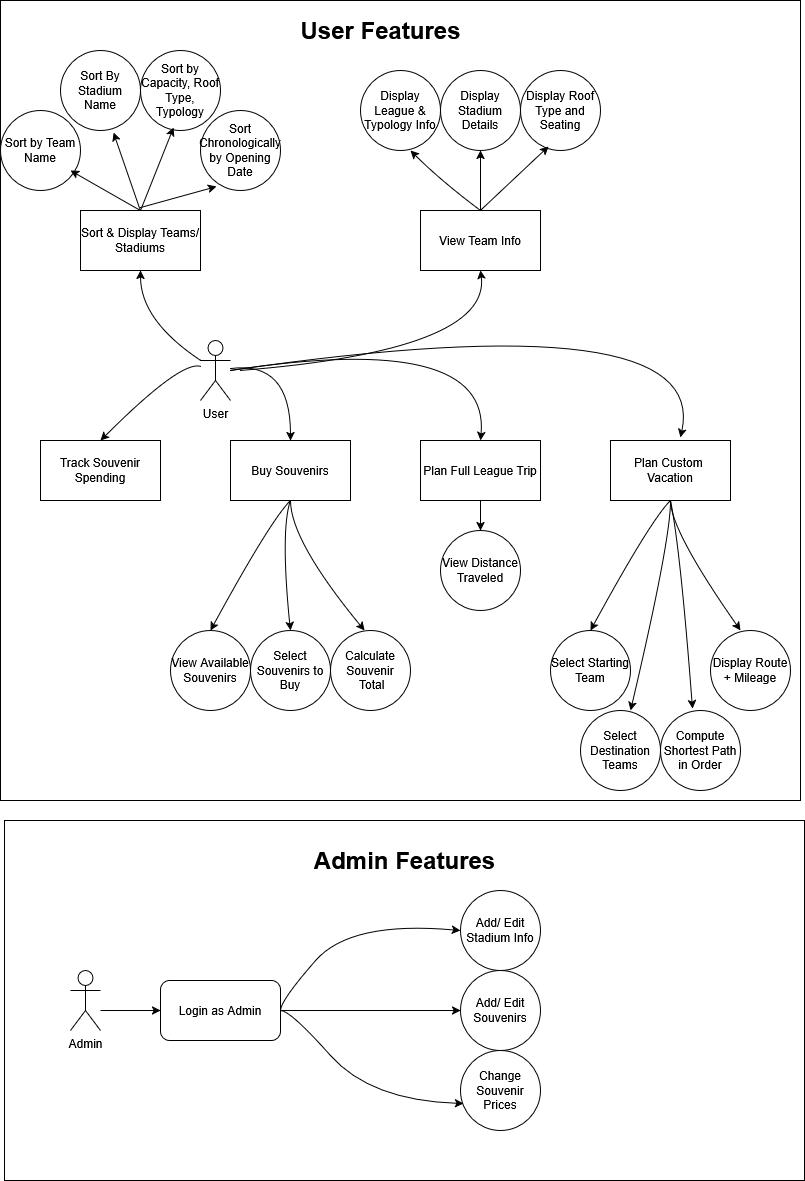

The diagram above was exported from draw.io. Its source (the exported page's mxGraphModel, read from the mxfile embedded in the PNG):
<mxGraphModel dx="1428" dy="1920" grid="1" gridSize="10" guides="1" tooltips="1" connect="1" arrows="1" fold="1" page="1" pageScale="1" pageWidth="827" pageHeight="1169" math="0" shadow="0">
  <root>
    <mxCell id="WIyWlLk6GJQsqaUBKTNV-0" />
    <mxCell id="WIyWlLk6GJQsqaUBKTNV-1" parent="WIyWlLk6GJQsqaUBKTNV-0" />
    <mxCell id="wwAv818Hf3KxkcwQ8IZ--97" value="" style="rounded=0;whiteSpace=wrap;html=1;" vertex="1" parent="WIyWlLk6GJQsqaUBKTNV-1">
      <mxGeometry x="14" y="780" width="800" height="360" as="geometry" />
    </mxCell>
    <mxCell id="wwAv818Hf3KxkcwQ8IZ--96" value="" style="whiteSpace=wrap;html=1;aspect=fixed;" vertex="1" parent="WIyWlLk6GJQsqaUBKTNV-1">
      <mxGeometry x="10" y="-40" width="800" height="800" as="geometry" />
    </mxCell>
    <mxCell id="wwAv818Hf3KxkcwQ8IZ--0" value="User" style="shape=umlActor;verticalLabelPosition=bottom;verticalAlign=top;html=1;outlineConnect=0;" vertex="1" parent="WIyWlLk6GJQsqaUBKTNV-1">
      <mxGeometry x="210" y="300" width="30" height="60" as="geometry" />
    </mxCell>
    <mxCell id="wwAv818Hf3KxkcwQ8IZ--3" value="Track Souvenir Spending" style="rounded=0;whiteSpace=wrap;html=1;" vertex="1" parent="WIyWlLk6GJQsqaUBKTNV-1">
      <mxGeometry x="50" y="400" width="120" height="60" as="geometry" />
    </mxCell>
    <mxCell id="wwAv818Hf3KxkcwQ8IZ--4" value="Buy Souvenirs" style="rounded=0;whiteSpace=wrap;html=1;" vertex="1" parent="WIyWlLk6GJQsqaUBKTNV-1">
      <mxGeometry x="240" y="400" width="120" height="60" as="geometry" />
    </mxCell>
    <mxCell id="wwAv818Hf3KxkcwQ8IZ--60" style="edgeStyle=orthogonalEdgeStyle;rounded=0;orthogonalLoop=1;jettySize=auto;html=1;exitX=0.5;exitY=1;exitDx=0;exitDy=0;entryX=0.5;entryY=0;entryDx=0;entryDy=0;" edge="1" parent="WIyWlLk6GJQsqaUBKTNV-1" source="wwAv818Hf3KxkcwQ8IZ--8" target="wwAv818Hf3KxkcwQ8IZ--49">
      <mxGeometry relative="1" as="geometry" />
    </mxCell>
    <mxCell id="wwAv818Hf3KxkcwQ8IZ--8" value="Plan Full League Trip" style="rounded=0;whiteSpace=wrap;html=1;" vertex="1" parent="WIyWlLk6GJQsqaUBKTNV-1">
      <mxGeometry x="430" y="400" width="120" height="60" as="geometry" />
    </mxCell>
    <mxCell id="wwAv818Hf3KxkcwQ8IZ--10" value="&lt;div&gt;Plan Custom&amp;nbsp;&lt;/div&gt;&lt;div&gt;Vacation&lt;/div&gt;" style="rounded=0;whiteSpace=wrap;html=1;" vertex="1" parent="WIyWlLk6GJQsqaUBKTNV-1">
      <mxGeometry x="620" y="400" width="120" height="60" as="geometry" />
    </mxCell>
    <mxCell id="wwAv818Hf3KxkcwQ8IZ--46" value="View Available Souvenirs" style="ellipse;whiteSpace=wrap;html=1;aspect=fixed;" vertex="1" parent="WIyWlLk6GJQsqaUBKTNV-1">
      <mxGeometry x="180" y="590" width="80" height="80" as="geometry" />
    </mxCell>
    <mxCell id="wwAv818Hf3KxkcwQ8IZ--47" value="Select Souvenirs to Buy" style="ellipse;whiteSpace=wrap;html=1;aspect=fixed;" vertex="1" parent="WIyWlLk6GJQsqaUBKTNV-1">
      <mxGeometry x="260" y="590" width="80" height="80" as="geometry" />
    </mxCell>
    <mxCell id="wwAv818Hf3KxkcwQ8IZ--48" value="&lt;div&gt;Calculate Souvenir&lt;/div&gt;&lt;div&gt;&amp;nbsp;Total&lt;/div&gt;" style="ellipse;whiteSpace=wrap;html=1;aspect=fixed;" vertex="1" parent="WIyWlLk6GJQsqaUBKTNV-1">
      <mxGeometry x="340" y="590" width="80" height="80" as="geometry" />
    </mxCell>
    <mxCell id="wwAv818Hf3KxkcwQ8IZ--49" value="View Distance Traveled" style="ellipse;whiteSpace=wrap;html=1;aspect=fixed;" vertex="1" parent="WIyWlLk6GJQsqaUBKTNV-1">
      <mxGeometry x="450" y="490" width="80" height="80" as="geometry" />
    </mxCell>
    <mxCell id="wwAv818Hf3KxkcwQ8IZ--50" value="Select Starting Team" style="ellipse;whiteSpace=wrap;html=1;aspect=fixed;" vertex="1" parent="WIyWlLk6GJQsqaUBKTNV-1">
      <mxGeometry x="560" y="590" width="80" height="80" as="geometry" />
    </mxCell>
    <mxCell id="wwAv818Hf3KxkcwQ8IZ--51" value="Select Destination Teams" style="ellipse;whiteSpace=wrap;html=1;aspect=fixed;" vertex="1" parent="WIyWlLk6GJQsqaUBKTNV-1">
      <mxGeometry x="590" y="670" width="80" height="80" as="geometry" />
    </mxCell>
    <mxCell id="wwAv818Hf3KxkcwQ8IZ--52" value="Compute Shortest Path in Order" style="ellipse;whiteSpace=wrap;html=1;aspect=fixed;" vertex="1" parent="WIyWlLk6GJQsqaUBKTNV-1">
      <mxGeometry x="670" y="670" width="80" height="80" as="geometry" />
    </mxCell>
    <mxCell id="wwAv818Hf3KxkcwQ8IZ--53" value="Display Route + Mileage" style="ellipse;whiteSpace=wrap;html=1;aspect=fixed;" vertex="1" parent="WIyWlLk6GJQsqaUBKTNV-1">
      <mxGeometry x="720" y="590" width="80" height="80" as="geometry" />
    </mxCell>
    <mxCell id="wwAv818Hf3KxkcwQ8IZ--56" value="" style="curved=1;endArrow=classic;html=1;rounded=0;exitX=0.5;exitY=1;exitDx=0;exitDy=0;entryX=0.5;entryY=0;entryDx=0;entryDy=0;" edge="1" parent="WIyWlLk6GJQsqaUBKTNV-1" source="wwAv818Hf3KxkcwQ8IZ--10" target="wwAv818Hf3KxkcwQ8IZ--50">
      <mxGeometry width="50" height="50" relative="1" as="geometry">
        <mxPoint x="660" y="530" as="sourcePoint" />
        <mxPoint x="710" y="480" as="targetPoint" />
        <Array as="points">
          <mxPoint x="660" y="480" />
        </Array>
      </mxGeometry>
    </mxCell>
    <mxCell id="wwAv818Hf3KxkcwQ8IZ--57" value="" style="curved=1;endArrow=classic;html=1;rounded=0;entryX=0.5;entryY=0;entryDx=0;entryDy=0;" edge="1" parent="WIyWlLk6GJQsqaUBKTNV-1">
      <mxGeometry width="50" height="50" relative="1" as="geometry">
        <mxPoint x="680" y="460" as="sourcePoint" />
        <mxPoint x="750" y="590" as="targetPoint" />
        <Array as="points">
          <mxPoint x="680" y="490" />
        </Array>
      </mxGeometry>
    </mxCell>
    <mxCell id="wwAv818Hf3KxkcwQ8IZ--58" value="" style="curved=1;endArrow=classic;html=1;rounded=0;entryX=0.625;entryY=0;entryDx=0;entryDy=0;entryPerimeter=0;" edge="1" parent="WIyWlLk6GJQsqaUBKTNV-1" target="wwAv818Hf3KxkcwQ8IZ--51">
      <mxGeometry width="50" height="50" relative="1" as="geometry">
        <mxPoint x="680" y="460" as="sourcePoint" />
        <mxPoint x="620" y="610" as="targetPoint" />
        <Array as="points">
          <mxPoint x="680" y="500" />
        </Array>
      </mxGeometry>
    </mxCell>
    <mxCell id="wwAv818Hf3KxkcwQ8IZ--59" value="" style="curved=1;endArrow=classic;html=1;rounded=0;entryX=0.4;entryY=-0.025;entryDx=0;entryDy=0;entryPerimeter=0;" edge="1" parent="WIyWlLk6GJQsqaUBKTNV-1" target="wwAv818Hf3KxkcwQ8IZ--52">
      <mxGeometry width="50" height="50" relative="1" as="geometry">
        <mxPoint x="680" y="460" as="sourcePoint" />
        <mxPoint x="630" y="620" as="targetPoint" />
        <Array as="points">
          <mxPoint x="690" y="510" />
        </Array>
      </mxGeometry>
    </mxCell>
    <mxCell id="wwAv818Hf3KxkcwQ8IZ--61" value="" style="curved=1;endArrow=classic;html=1;rounded=0;exitX=0.5;exitY=1;exitDx=0;exitDy=0;entryX=0.5;entryY=0;entryDx=0;entryDy=0;" edge="1" parent="WIyWlLk6GJQsqaUBKTNV-1">
      <mxGeometry width="50" height="50" relative="1" as="geometry">
        <mxPoint x="300" y="460" as="sourcePoint" />
        <mxPoint x="220" y="590" as="targetPoint" />
        <Array as="points">
          <mxPoint x="280" y="480" />
        </Array>
      </mxGeometry>
    </mxCell>
    <mxCell id="wwAv818Hf3KxkcwQ8IZ--62" value="" style="curved=1;endArrow=classic;html=1;rounded=0;entryX=0.5;entryY=0;entryDx=0;entryDy=0;" edge="1" parent="WIyWlLk6GJQsqaUBKTNV-1" target="wwAv818Hf3KxkcwQ8IZ--47">
      <mxGeometry width="50" height="50" relative="1" as="geometry">
        <mxPoint x="300" y="460" as="sourcePoint" />
        <mxPoint x="230" y="600" as="targetPoint" />
        <Array as="points">
          <mxPoint x="290" y="490" />
        </Array>
      </mxGeometry>
    </mxCell>
    <mxCell id="wwAv818Hf3KxkcwQ8IZ--63" value="" style="curved=1;endArrow=classic;html=1;rounded=0;entryX=0.425;entryY=0;entryDx=0;entryDy=0;entryPerimeter=0;exitX=0.5;exitY=1;exitDx=0;exitDy=0;" edge="1" parent="WIyWlLk6GJQsqaUBKTNV-1" source="wwAv818Hf3KxkcwQ8IZ--4" target="wwAv818Hf3KxkcwQ8IZ--48">
      <mxGeometry width="50" height="50" relative="1" as="geometry">
        <mxPoint x="300" y="470" as="sourcePoint" />
        <mxPoint x="240" y="610" as="targetPoint" />
        <Array as="points">
          <mxPoint x="300" y="500" />
        </Array>
      </mxGeometry>
    </mxCell>
    <mxCell id="wwAv818Hf3KxkcwQ8IZ--65" value="" style="curved=1;endArrow=classic;html=1;rounded=0;entryX=0.5;entryY=0;entryDx=0;entryDy=0;" edge="1" parent="WIyWlLk6GJQsqaUBKTNV-1" source="wwAv818Hf3KxkcwQ8IZ--0" target="wwAv818Hf3KxkcwQ8IZ--3">
      <mxGeometry width="50" height="50" relative="1" as="geometry">
        <mxPoint x="210" y="300" as="sourcePoint" />
        <mxPoint x="130" y="430" as="targetPoint" />
        <Array as="points">
          <mxPoint x="190" y="320" />
        </Array>
      </mxGeometry>
    </mxCell>
    <mxCell id="wwAv818Hf3KxkcwQ8IZ--66" value="" style="curved=1;endArrow=classic;html=1;rounded=0;entryX=0.5;entryY=0;entryDx=0;entryDy=0;" edge="1" parent="WIyWlLk6GJQsqaUBKTNV-1" source="wwAv818Hf3KxkcwQ8IZ--0" target="wwAv818Hf3KxkcwQ8IZ--4">
      <mxGeometry width="50" height="50" relative="1" as="geometry">
        <mxPoint x="380" y="260" as="sourcePoint" />
        <mxPoint x="300" y="390" as="targetPoint" />
        <Array as="points">
          <mxPoint x="300" y="320" />
        </Array>
      </mxGeometry>
    </mxCell>
    <mxCell id="wwAv818Hf3KxkcwQ8IZ--67" value="" style="curved=1;endArrow=classic;html=1;rounded=0;entryX=0.5;entryY=0;entryDx=0;entryDy=0;" edge="1" parent="WIyWlLk6GJQsqaUBKTNV-1" target="wwAv818Hf3KxkcwQ8IZ--8">
      <mxGeometry width="50" height="50" relative="1" as="geometry">
        <mxPoint x="240" y="330" as="sourcePoint" />
        <mxPoint x="310" y="400" as="targetPoint" />
        <Array as="points">
          <mxPoint x="500" y="290" />
        </Array>
      </mxGeometry>
    </mxCell>
    <mxCell id="wwAv818Hf3KxkcwQ8IZ--68" value="" style="curved=1;endArrow=classic;html=1;rounded=0;entryX=0.583;entryY=-0.05;entryDx=0;entryDy=0;entryPerimeter=0;" edge="1" parent="WIyWlLk6GJQsqaUBKTNV-1" target="wwAv818Hf3KxkcwQ8IZ--10">
      <mxGeometry width="50" height="50" relative="1" as="geometry">
        <mxPoint x="240" y="330" as="sourcePoint" />
        <mxPoint x="320" y="410" as="targetPoint" />
        <Array as="points">
          <mxPoint x="720" y="260" />
        </Array>
      </mxGeometry>
    </mxCell>
    <mxCell id="wwAv818Hf3KxkcwQ8IZ--69" value="Sort &amp;amp; Display Teams/Stadiums" style="rounded=0;whiteSpace=wrap;html=1;" vertex="1" parent="WIyWlLk6GJQsqaUBKTNV-1">
      <mxGeometry x="90" y="170" width="120" height="60" as="geometry" />
    </mxCell>
    <mxCell id="wwAv818Hf3KxkcwQ8IZ--70" value="Sort by Team Name" style="ellipse;whiteSpace=wrap;html=1;aspect=fixed;" vertex="1" parent="WIyWlLk6GJQsqaUBKTNV-1">
      <mxGeometry x="10" y="70" width="80" height="80" as="geometry" />
    </mxCell>
    <mxCell id="wwAv818Hf3KxkcwQ8IZ--71" value="Sort By Stadium Name" style="ellipse;whiteSpace=wrap;html=1;aspect=fixed;" vertex="1" parent="WIyWlLk6GJQsqaUBKTNV-1">
      <mxGeometry x="70" y="10" width="80" height="80" as="geometry" />
    </mxCell>
    <mxCell id="wwAv818Hf3KxkcwQ8IZ--72" value="Sort by Capacity, Roof Type, Typology" style="ellipse;whiteSpace=wrap;html=1;aspect=fixed;" vertex="1" parent="WIyWlLk6GJQsqaUBKTNV-1">
      <mxGeometry x="150" y="10" width="80" height="80" as="geometry" />
    </mxCell>
    <mxCell id="wwAv818Hf3KxkcwQ8IZ--73" value="Sort Chronologically by Opening Date" style="ellipse;whiteSpace=wrap;html=1;aspect=fixed;" vertex="1" parent="WIyWlLk6GJQsqaUBKTNV-1">
      <mxGeometry x="210" y="70" width="80" height="80" as="geometry" />
    </mxCell>
    <mxCell id="wwAv818Hf3KxkcwQ8IZ--74" value="View Team Info" style="rounded=0;whiteSpace=wrap;html=1;" vertex="1" parent="WIyWlLk6GJQsqaUBKTNV-1">
      <mxGeometry x="430" y="170" width="120" height="60" as="geometry" />
    </mxCell>
    <mxCell id="wwAv818Hf3KxkcwQ8IZ--75" value="Display Stadium Details" style="ellipse;whiteSpace=wrap;html=1;aspect=fixed;" vertex="1" parent="WIyWlLk6GJQsqaUBKTNV-1">
      <mxGeometry x="450" y="30" width="80" height="80" as="geometry" />
    </mxCell>
    <mxCell id="wwAv818Hf3KxkcwQ8IZ--76" value="Display League &amp;amp; Typology Info" style="ellipse;whiteSpace=wrap;html=1;aspect=fixed;" vertex="1" parent="WIyWlLk6GJQsqaUBKTNV-1">
      <mxGeometry x="370" y="30" width="80" height="80" as="geometry" />
    </mxCell>
    <mxCell id="wwAv818Hf3KxkcwQ8IZ--77" value="Display Roof Type and Seating" style="ellipse;whiteSpace=wrap;html=1;aspect=fixed;" vertex="1" parent="WIyWlLk6GJQsqaUBKTNV-1">
      <mxGeometry x="530" y="30" width="80" height="80" as="geometry" />
    </mxCell>
    <mxCell id="wwAv818Hf3KxkcwQ8IZ--78" value="" style="curved=1;endArrow=classic;html=1;rounded=0;entryX=0.5;entryY=1;entryDx=0;entryDy=0;" edge="1" parent="WIyWlLk6GJQsqaUBKTNV-1" source="wwAv818Hf3KxkcwQ8IZ--0" target="wwAv818Hf3KxkcwQ8IZ--69">
      <mxGeometry width="50" height="50" relative="1" as="geometry">
        <mxPoint x="200" y="300" as="sourcePoint" />
        <mxPoint x="150" y="240" as="targetPoint" />
        <Array as="points">
          <mxPoint x="150" y="280" />
        </Array>
      </mxGeometry>
    </mxCell>
    <mxCell id="wwAv818Hf3KxkcwQ8IZ--81" value="" style="curved=1;endArrow=classic;html=1;rounded=0;entryX=0.5;entryY=1;entryDx=0;entryDy=0;" edge="1" parent="WIyWlLk6GJQsqaUBKTNV-1" target="wwAv818Hf3KxkcwQ8IZ--74">
      <mxGeometry width="50" height="50" relative="1" as="geometry">
        <mxPoint x="250" y="330" as="sourcePoint" />
        <mxPoint x="160" y="240" as="targetPoint" />
        <Array as="points">
          <mxPoint x="500" y="310" />
        </Array>
      </mxGeometry>
    </mxCell>
    <mxCell id="wwAv818Hf3KxkcwQ8IZ--84" value="" style="curved=1;endArrow=classic;html=1;rounded=0;entryX=0.5;entryY=1;entryDx=0;entryDy=0;exitX=0.5;exitY=0;exitDx=0;exitDy=0;" edge="1" parent="WIyWlLk6GJQsqaUBKTNV-1" source="wwAv818Hf3KxkcwQ8IZ--69">
      <mxGeometry width="50" height="50" relative="1" as="geometry">
        <mxPoint x="140" y="220" as="sourcePoint" />
        <mxPoint x="80" y="130" as="targetPoint" />
        <Array as="points" />
      </mxGeometry>
    </mxCell>
    <mxCell id="wwAv818Hf3KxkcwQ8IZ--87" value="" style="curved=1;endArrow=classic;html=1;rounded=0;entryX=0.663;entryY=1.025;entryDx=0;entryDy=0;entryPerimeter=0;" edge="1" parent="WIyWlLk6GJQsqaUBKTNV-1" target="wwAv818Hf3KxkcwQ8IZ--71">
      <mxGeometry width="50" height="50" relative="1" as="geometry">
        <mxPoint x="150" y="170" as="sourcePoint" />
        <mxPoint x="90" y="140" as="targetPoint" />
        <Array as="points" />
      </mxGeometry>
    </mxCell>
    <mxCell id="wwAv818Hf3KxkcwQ8IZ--88" value="" style="curved=1;endArrow=classic;html=1;rounded=0;entryX=0.413;entryY=0.963;entryDx=0;entryDy=0;exitX=0.5;exitY=0;exitDx=0;exitDy=0;entryPerimeter=0;" edge="1" parent="WIyWlLk6GJQsqaUBKTNV-1" source="wwAv818Hf3KxkcwQ8IZ--69" target="wwAv818Hf3KxkcwQ8IZ--72">
      <mxGeometry width="50" height="50" relative="1" as="geometry">
        <mxPoint x="170" y="190" as="sourcePoint" />
        <mxPoint x="100" y="150" as="targetPoint" />
        <Array as="points" />
      </mxGeometry>
    </mxCell>
    <mxCell id="wwAv818Hf3KxkcwQ8IZ--89" value="" style="curved=1;endArrow=classic;html=1;rounded=0;entryX=0.2;entryY=0.95;entryDx=0;entryDy=0;entryPerimeter=0;" edge="1" parent="WIyWlLk6GJQsqaUBKTNV-1" target="wwAv818Hf3KxkcwQ8IZ--73">
      <mxGeometry width="50" height="50" relative="1" as="geometry">
        <mxPoint x="150" y="167" as="sourcePoint" />
        <mxPoint x="110" y="160" as="targetPoint" />
        <Array as="points" />
      </mxGeometry>
    </mxCell>
    <mxCell id="wwAv818Hf3KxkcwQ8IZ--90" value="" style="curved=1;endArrow=classic;html=1;rounded=0;entryX=0.5;entryY=1;entryDx=0;entryDy=0;exitX=0.5;exitY=0;exitDx=0;exitDy=0;" edge="1" parent="WIyWlLk6GJQsqaUBKTNV-1" source="wwAv818Hf3KxkcwQ8IZ--74">
      <mxGeometry width="50" height="50" relative="1" as="geometry">
        <mxPoint x="490" y="150" as="sourcePoint" />
        <mxPoint x="420" y="110" as="targetPoint" />
        <Array as="points">
          <mxPoint x="450" y="140" />
        </Array>
      </mxGeometry>
    </mxCell>
    <mxCell id="wwAv818Hf3KxkcwQ8IZ--92" value="" style="curved=1;endArrow=classic;html=1;rounded=0;entryX=0.5;entryY=1;entryDx=0;entryDy=0;" edge="1" parent="WIyWlLk6GJQsqaUBKTNV-1" target="wwAv818Hf3KxkcwQ8IZ--75">
      <mxGeometry width="50" height="50" relative="1" as="geometry">
        <mxPoint x="490" y="170" as="sourcePoint" />
        <mxPoint x="430" y="120" as="targetPoint" />
        <Array as="points">
          <mxPoint x="490" y="150" />
        </Array>
      </mxGeometry>
    </mxCell>
    <mxCell id="wwAv818Hf3KxkcwQ8IZ--93" value="" style="curved=1;endArrow=classic;html=1;rounded=0;entryX=0.35;entryY=0.95;entryDx=0;entryDy=0;exitX=0.5;exitY=0;exitDx=0;exitDy=0;entryPerimeter=0;" edge="1" parent="WIyWlLk6GJQsqaUBKTNV-1" source="wwAv818Hf3KxkcwQ8IZ--74" target="wwAv818Hf3KxkcwQ8IZ--77">
      <mxGeometry width="50" height="50" relative="1" as="geometry">
        <mxPoint x="510" y="190" as="sourcePoint" />
        <mxPoint x="440" y="130" as="targetPoint" />
        <Array as="points" />
      </mxGeometry>
    </mxCell>
    <mxCell id="wwAv818Hf3KxkcwQ8IZ--94" value="Admin" style="shape=umlActor;verticalLabelPosition=bottom;verticalAlign=top;html=1;outlineConnect=0;" vertex="1" parent="WIyWlLk6GJQsqaUBKTNV-1">
      <mxGeometry x="80" y="930" width="30" height="60" as="geometry" />
    </mxCell>
    <mxCell id="wwAv818Hf3KxkcwQ8IZ--98" value="User Features" style="text;strokeColor=none;fillColor=none;html=1;fontSize=24;fontStyle=1;verticalAlign=middle;align=center;" vertex="1" parent="WIyWlLk6GJQsqaUBKTNV-1">
      <mxGeometry x="340" y="-30" width="100" height="40" as="geometry" />
    </mxCell>
    <mxCell id="wwAv818Hf3KxkcwQ8IZ--101" value="Admin Features" style="text;strokeColor=none;fillColor=none;html=1;fontSize=24;fontStyle=1;verticalAlign=middle;align=center;" vertex="1" parent="WIyWlLk6GJQsqaUBKTNV-1">
      <mxGeometry x="364" y="800" width="100" height="40" as="geometry" />
    </mxCell>
    <mxCell id="wwAv818Hf3KxkcwQ8IZ--103" value="Login as Admin" style="rounded=1;whiteSpace=wrap;html=1;" vertex="1" parent="WIyWlLk6GJQsqaUBKTNV-1">
      <mxGeometry x="170" y="940" width="120" height="60" as="geometry" />
    </mxCell>
    <mxCell id="wwAv818Hf3KxkcwQ8IZ--104" value="Add/ Edit Stadium Info" style="ellipse;whiteSpace=wrap;html=1;aspect=fixed;" vertex="1" parent="WIyWlLk6GJQsqaUBKTNV-1">
      <mxGeometry x="470" y="850" width="80" height="80" as="geometry" />
    </mxCell>
    <mxCell id="wwAv818Hf3KxkcwQ8IZ--105" value="Add/ Edit Souvenirs" style="ellipse;whiteSpace=wrap;html=1;aspect=fixed;" vertex="1" parent="WIyWlLk6GJQsqaUBKTNV-1">
      <mxGeometry x="470" y="930" width="80" height="80" as="geometry" />
    </mxCell>
    <mxCell id="wwAv818Hf3KxkcwQ8IZ--106" value="Change Souvenir Prices" style="ellipse;whiteSpace=wrap;html=1;aspect=fixed;" vertex="1" parent="WIyWlLk6GJQsqaUBKTNV-1">
      <mxGeometry x="470" y="1010" width="80" height="80" as="geometry" />
    </mxCell>
    <mxCell id="wwAv818Hf3KxkcwQ8IZ--108" style="edgeStyle=orthogonalEdgeStyle;rounded=0;orthogonalLoop=1;jettySize=auto;html=1;" edge="1" parent="WIyWlLk6GJQsqaUBKTNV-1" source="wwAv818Hf3KxkcwQ8IZ--94">
      <mxGeometry relative="1" as="geometry">
        <mxPoint x="170" y="970" as="targetPoint" />
        <Array as="points">
          <mxPoint x="170" y="970" />
        </Array>
      </mxGeometry>
    </mxCell>
    <mxCell id="wwAv818Hf3KxkcwQ8IZ--109" value="" style="curved=1;endArrow=classic;html=1;rounded=0;entryX=0;entryY=0.5;entryDx=0;entryDy=0;" edge="1" parent="WIyWlLk6GJQsqaUBKTNV-1" target="wwAv818Hf3KxkcwQ8IZ--104">
      <mxGeometry width="50" height="50" relative="1" as="geometry">
        <mxPoint x="290" y="970" as="sourcePoint" />
        <mxPoint x="340" y="920" as="targetPoint" />
        <Array as="points">
          <mxPoint x="290" y="960" />
          <mxPoint x="360" y="880" />
        </Array>
      </mxGeometry>
    </mxCell>
    <mxCell id="wwAv818Hf3KxkcwQ8IZ--110" value="" style="curved=1;endArrow=classic;html=1;rounded=0;entryX=0;entryY=0.5;entryDx=0;entryDy=0;exitX=1;exitY=0.5;exitDx=0;exitDy=0;" edge="1" parent="WIyWlLk6GJQsqaUBKTNV-1" source="wwAv818Hf3KxkcwQ8IZ--103" target="wwAv818Hf3KxkcwQ8IZ--105">
      <mxGeometry width="50" height="50" relative="1" as="geometry">
        <mxPoint x="300" y="980" as="sourcePoint" />
        <mxPoint x="480" y="900" as="targetPoint" />
        <Array as="points">
          <mxPoint x="290" y="970" />
          <mxPoint x="300" y="970" />
        </Array>
      </mxGeometry>
    </mxCell>
    <mxCell id="wwAv818Hf3KxkcwQ8IZ--111" value="" style="curved=1;endArrow=classic;html=1;rounded=0;entryX=0.038;entryY=0.663;entryDx=0;entryDy=0;entryPerimeter=0;exitX=1;exitY=0.5;exitDx=0;exitDy=0;" edge="1" parent="WIyWlLk6GJQsqaUBKTNV-1" source="wwAv818Hf3KxkcwQ8IZ--103" target="wwAv818Hf3KxkcwQ8IZ--106">
      <mxGeometry width="50" height="50" relative="1" as="geometry">
        <mxPoint x="300" y="980" as="sourcePoint" />
        <mxPoint x="480" y="900" as="targetPoint" />
        <Array as="points">
          <mxPoint x="300" y="970" />
          <mxPoint x="380" y="1060" />
        </Array>
      </mxGeometry>
    </mxCell>
  </root>
</mxGraphModel>